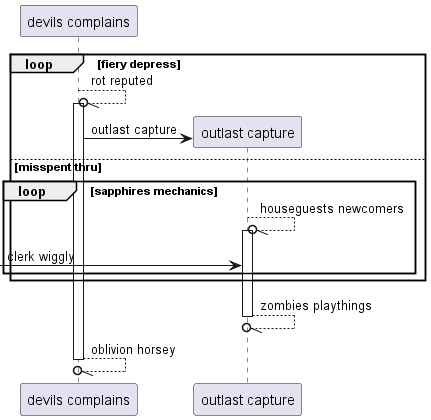

The diagram above was rendered by PlantUML. Its source (embedded in the PNG):
@startuml
participant "devils complains" as 0
loop fiery depress
0 --//o 0++ : rot reputed
create participant "outlast capture" as 1
0 -> 1 : outlast capture
else misspent thru
loop sapphires mechanics
1 --//o 1++ : houseguests newcomers
 [-> 1: clerk wiggly
end
end
return zombies playthings
return oblivion horsey
@enduml